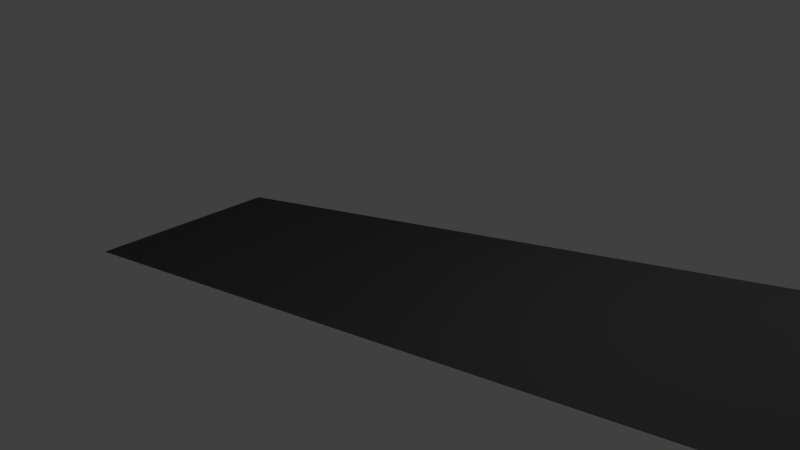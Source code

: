 # Source: ceiling.blend  (saved by Blender 2.76.0; exported with 4.5.12 LTS)
import bpy
from mathutils import Matrix  # noqa: F401  (used for matrix-valued properties, if any)

bpy.ops.wm.read_factory_settings(use_empty=True)
scene = bpy.context.scene
scene.name = 'Scene'

# ---- collections
col_collection_1 = bpy.data.collections.new('Collection 1'); scene.collection.children.link(col_collection_1)

# ---- materials (node trees are filled in below, after node groups)
mat_material_001 = bpy.data.materials.new('Material.001')
mat_material_001.alpha_threshold = 0.0
mat_material_001.use_transparent_shadow = False
mat_material_001.diffuse_color = (0.09463, 0.09463, 0.09463, 1.0)
mat_material_001.roughness = 0.5
mat_material_001.specular_intensity = 0.0

# ---- material node trees

# ---- world
world_world = bpy.data.worlds.new('World'); scene.world = world_world
world_world.color = (0.05088, 0.05088, 0.05088)
world_world.use_sun_shadow = False
world_world.sun_shadow_jitter_overblur = 0.0
world_world.cycles.sampling_method = 'MANUAL'
world_world.cycles.sample_map_resolution = 256

# ---- cameras
cam_camera = bpy.data.cameras.new('Camera')
cam_camera.clip_end = 100.0
cam_camera.lens = 35.0
cam_camera.sensor_width = 32.0
cam_camera.sensor_height = 18.0
cam_camera.ortho_scale = 7.314
cam_camera.dof.focus_distance = 0.0
cam_camera.dof.aperture_fstop = 128.0

# ---- lights
light_lamp = bpy.data.lights.new('Lamp', 'POINT')
light_lamp.transmission_factor = 0.0
light_lamp.cutoff_distance = 30.0
light_lamp.energy = 100.0
light_lamp.shadow_buffer_clip_start = 1.001
light_lamp.shadow_soft_size = 0.1
light_lamp.shadow_maximum_resolution = 0.006
light_lamp.use_absolute_resolution = True
light_lamp.cycles.use_multiple_importance_sampling = False

# ---- meshes
me_plane = bpy.data.meshes.new('Plane')
me_plane.from_pydata([(-1.0, -1.0, 0.0), (1.0, -1.0, 0.0), (-1.0, 1.0, 0.0), (1.0, 1.0, 0.0)], [], [(0, 2, 3, 1)])
_uv = me_plane.uv_layers.new(name='UVMap')
_uv.uv.foreach_set('vector', [0.1821, 0.9999, 0.1821, 9.999e-05, 0.8179, 9.999e-05, 0.8179, 0.9999])
me_plane.materials.append(mat_material_001)
me_plane.use_remesh_preserve_volume = False
me_plane.use_remesh_preserve_attributes = False
me_plane.use_mirror_vertex_groups = False
me_plane.update()

# ---- objects
ob_plane = bpy.data.objects.new('Plane', me_plane)
ob_lamp = bpy.data.objects.new('Lamp', light_lamp)
ob_camera = bpy.data.objects.new('Camera', cam_camera)

# ---- transforms, parenting, visibility, modifiers, constraints
ob_plane.location = (0.0, 0.0, 0.0)
ob_plane.scale = (6.0, 1.5, 1.0)
ob_plane.lineart.crease_threshold = 0.0
ob_lamp.location = (4.076, 1.005, 5.072)
ob_lamp.rotation_euler = (0.6503, 0.05522, 1.866)
ob_lamp.lock_rotations_4d = False
ob_lamp.empty_display_type = 'ARROWS'
ob_lamp.color = (0.0, 0.0, 0.0, 0.0)
ob_lamp.lineart.crease_threshold = 0.0
ob_camera.location = (7.481, -6.508, 3.803)
ob_camera.rotation_euler = (1.268, 0.1587, 0.8285)
ob_camera.lock_rotations_4d = False
ob_camera.empty_display_type = 'ARROWS'
ob_camera.color = (0.0, 0.0, 0.0, 0.0)
ob_camera.display_type = 'WIRE'
ob_camera.lineart.crease_threshold = 0.0

# ---- collection membership
col_collection_1.objects.link(ob_plane)
col_collection_1.objects.link(ob_lamp)
col_collection_1.objects.link(ob_camera)

# ---- scene / render settings (as saved in the file)
scene.camera = ob_camera
scene.frame_start = 1; scene.frame_end = 250; scene.frame_set(1)
scene.render.engine = 'BLENDER_EEVEE_NEXT'
scene.render.resolution_percentage = 50
scene.render.dither_intensity = 0.0
scene.cycles.use_denoising = False
scene.cycles.samples = 10
scene.cycles.sampling_pattern = 'TABULATED_SOBOL'
scene.cycles.light_sampling_threshold = 0.0
scene.cycles.use_adaptive_sampling = False
scene.cycles.use_light_tree = False
scene.cycles.blur_glossy = 0.0
scene.cycles.pixel_filter_type = 'GAUSSIAN'
scene.cycles.sample_clamp_indirect = 0.0
scene.view_settings.view_transform = 'Standard'
bpy.context.view_layer.update()
